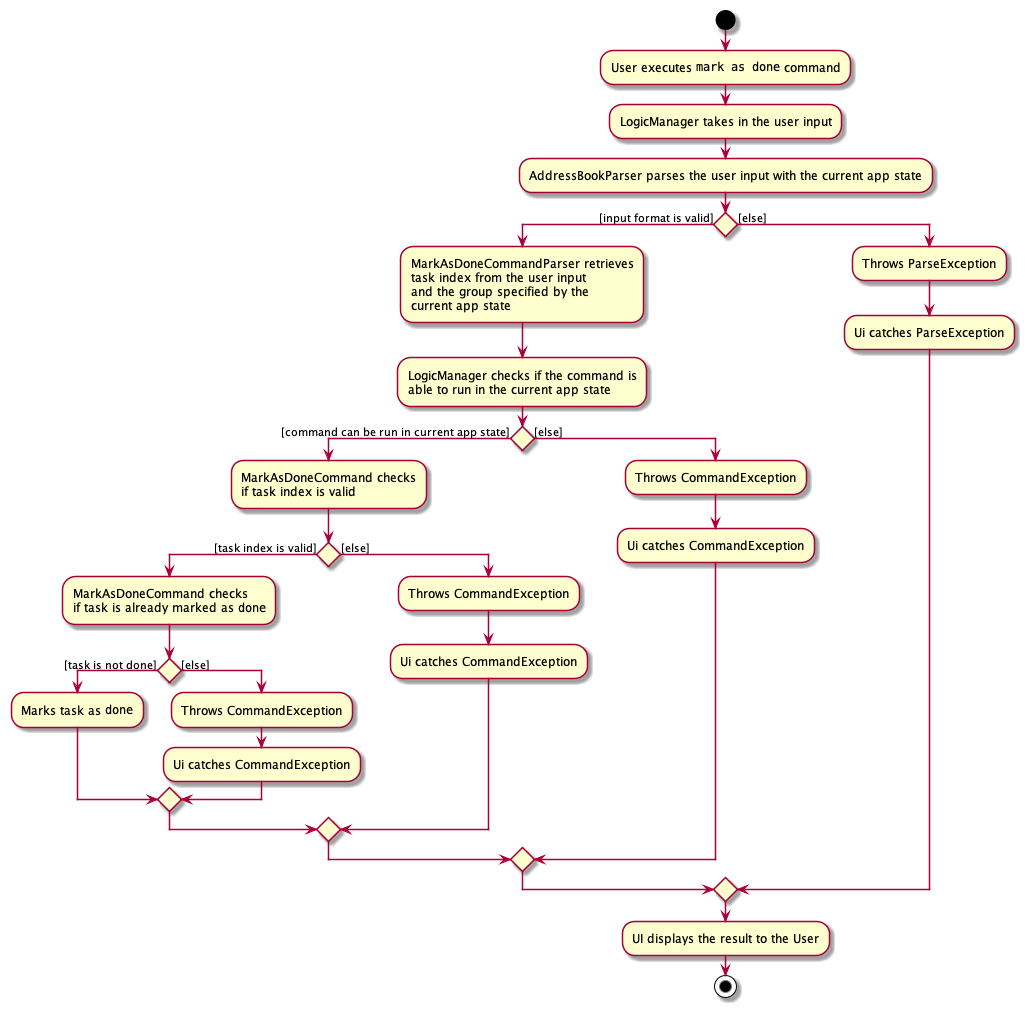

The diagram above was rendered by PlantUML. Its source (embedded in the PNG):
@startuml
'https://plantuml.com/activity-diagram-beta

start

:User executes ""mark as done"" command;
:LogicManager takes in the user input;
:AddressBookParser parses the user input with the current app state;


if () then ([input format is valid])
    :MarkAsDoneCommandParser retrieves
    task index from the user input
    and the group specified by the
    current app state;

    :LogicManager checks if the command is
    able to run in the current app state;

    if () then ([command can be run in current app state])

    :MarkAsDoneCommand checks
    if task index is valid;

    if () then ([task index is valid])
    :MarkAsDoneCommand checks
    if task is already marked as ""done"";

    if () then ([task is not done])
        :Marks task as ""done"";

    else ([else])
    :Throws CommandException;
    :Ui catches CommandException;

    endif

    else ([else])
    :Throws CommandException;
        :Ui catches CommandException;

    endif

    else ([else])
    :Throws CommandException;
    :Ui catches CommandException;

    endif

else ([else])
    :Throws ParseException;
    :Ui catches ParseException;

endif
:UI displays the result to the User;

stop

@enduml